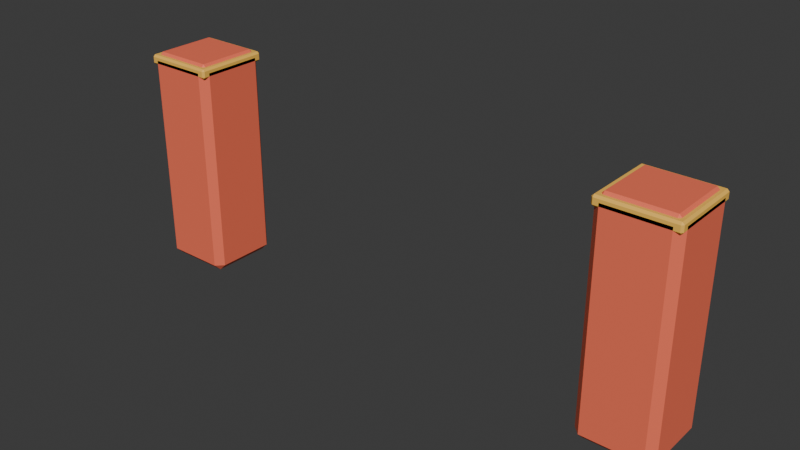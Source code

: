 # Source: runway-jurere-provisional.blend  (saved by Blender 5.0.119; exported with 4.5.12 LTS)
import bpy
from mathutils import Matrix  # noqa: F401  (used for matrix-valued properties, if any)

bpy.ops.wm.read_factory_settings(use_empty=True)
scene = bpy.context.scene
scene.name = 'Scene'

# ---- collections
col_collection = bpy.data.collections.new('Collection'); scene.collection.children.link(col_collection)

# ---- materials (node trees are filled in below, after node groups)
mat_runway_jurere_provisional_paint = bpy.data.materials.new('runway-jurere-provisional paint')

# ---- material node trees
mat_runway_jurere_provisional_paint.use_nodes = True; mat_runway_jurere_provisional_paint.node_tree.nodes.clear()
_N = mat_runway_jurere_provisional_paint.node_tree.nodes; _L = mat_runway_jurere_provisional_paint.node_tree.links
n0 = _N.new('ShaderNodeBsdfPrincipled'); n0.name = 'Principled BSDF'; n0.location = (-200, 100)
n0.inputs[2].default_value = 0.65
n1 = _N.new('ShaderNodeOutputMaterial'); n1.name = 'Material Output'; n1.location = (200, 100)
n2 = _N.new('ShaderNodeVertexColor'); n2.name = 'Color Attribute'; n2.location = (0, 0)
n2.layer_name = 'Color'
_L.new(n0.outputs[0], n1.inputs[0])
_L.new(n2.outputs[0], n0.inputs[0])
n1.is_active_output = True

# ---- world
world_world = bpy.data.worlds.new('World'); scene.world = world_world
world_world.use_nodes = True; world_world.node_tree.nodes.clear()
_N = world_world.node_tree.nodes; _L = world_world.node_tree.links
n0 = _N.new('ShaderNodeOutputWorld'); n0.name = 'World Output'; n0.location = (200, 100)
n1 = _N.new('ShaderNodeBackground'); n1.name = 'Background'; n1.location = (-200, 100)
n1.inputs[0].default_value = (0.05088, 0.05088, 0.05088, 1.0)
_L.new(n1.outputs[0], n0.inputs[0])
n0.is_active_output = True
world_world.color = (0.05088, 0.05088, 0.05088)
world_world.sun_shadow_jitter_overblur = 0.0

# ---- meshes
me_cube_188 = bpy.data.meshes.new('Cube.188')
me_cube_188.from_pydata([(-1.2, -1.2, -4.5), (-1.2, -1.5, -4.2), (-1.5, -1.2, -4.2), (-1.2, -1.5, 4.2), (-1.2, -1.2, 4.5), (-1.5, -1.2, 4.2), (-1.2, 1.2, -4.5), (-1.5, 1.2, -4.2), (-1.2, 1.5, -4.2), (-1.2, 1.2, 4.5), (-1.2, 1.5, 4.2), (-1.5, 1.2, 4.2), (1.2, -1.2, -4.5), (1.5, -1.2, -4.2), (1.2, -1.5, -4.2), (1.2, -1.2, 4.5), (1.2, -1.5, 4.2), (1.5, -1.2, 4.2), (1.2, 1.2, -4.5), (1.2, 1.5, -4.2), (1.5, 1.2, -4.2), (1.2, 1.2, 4.5), (1.5, 1.2, 4.2), (1.2, 1.5, 4.2), (-1.42, -1.42, 4.0), (-1.42, -1.5, 4.08), (-1.5, -1.42, 4.08), (-1.42, -1.5, 4.32), (-1.42, -1.42, 4.4), (-1.5, -1.42, 4.32), (-1.42, 1.42, 4.0), (-1.5, 1.42, 4.08), (-1.42, 1.5, 4.08), (-1.42, 1.42, 4.4), (-1.42, 1.5, 4.32), (-1.5, 1.42, 4.32), (1.42, -1.42, 4.0), (1.5, -1.42, 4.08), (1.42, -1.5, 4.08), (1.42, -1.42, 4.4), (1.42, -1.5, 4.32), (1.5, -1.42, 4.32), (1.42, 1.42, 4.0), (1.42, 1.5, 4.08), (1.5, 1.42, 4.08), (1.42, 1.42, 4.4), (1.5, 1.42, 4.32), (1.42, 1.5, 4.32), (18.8, -1.2, -4.5), (18.8, -1.5, -4.2), (18.5, -1.2, -4.2), (18.8, -1.5, 4.2), (18.8, -1.2, 4.5), (18.5, -1.2, 4.2), (18.8, 1.2, -4.5), (18.5, 1.2, -4.2), (18.8, 1.5, -4.2), (18.8, 1.2, 4.5), (18.8, 1.5, 4.2), (18.5, 1.2, 4.2), (21.2, -1.2, -4.5), (21.5, -1.2, -4.2), (21.2, -1.5, -4.2), (21.2, -1.2, 4.5), (21.2, -1.5, 4.2), (21.5, -1.2, 4.2), (21.2, 1.2, -4.5), (21.2, 1.5, -4.2), (21.5, 1.2, -4.2), (21.2, 1.2, 4.5), (21.5, 1.2, 4.2), (21.2, 1.5, 4.2), (18.58, -1.42, 4.0), (18.58, -1.5, 4.08), (18.5, -1.42, 4.08), (18.58, -1.5, 4.32), (18.58, -1.42, 4.4), (18.5, -1.42, 4.32), (18.58, 1.42, 4.0), (18.5, 1.42, 4.08), (18.58, 1.5, 4.08), (18.58, 1.42, 4.4), (18.58, 1.5, 4.32), (18.5, 1.42, 4.32), (21.42, -1.42, 4.0), (21.5, -1.42, 4.08), (21.42, -1.5, 4.08), (21.42, -1.42, 4.4), (21.42, -1.5, 4.32), (21.5, -1.42, 4.32), (21.42, 1.42, 4.0), (21.42, 1.5, 4.08), (21.5, 1.42, 4.08), (21.42, 1.42, 4.4), (21.5, 1.42, 4.32), (21.42, 1.5, 4.32)], [], [(0, 1, 2), (3, 4, 5), (6, 7, 8), (9, 10, 11), (12, 13, 14), (15, 16, 17), (18, 19, 20), (21, 22, 23), (6, 0, 2, 7), (1, 3, 5, 2), (4, 9, 11, 5), (10, 8, 7, 11), (18, 6, 8, 19), (9, 21, 23, 10), (22, 20, 19, 23), (12, 18, 20, 13), (21, 15, 17, 22), (16, 14, 13, 17), (0, 12, 14, 1), (15, 4, 3, 16), (6, 18, 12, 0), (2, 5, 11, 7), (14, 16, 3, 1), (21, 9, 4, 15), (8, 10, 23, 19), (20, 22, 17, 13), (24, 25, 26), (27, 28, 29), (30, 31, 32), (33, 34, 35), (36, 37, 38), (39, 40, 41), (42, 43, 44), (45, 46, 47), (30, 24, 26, 31), (25, 27, 29, 26), (28, 33, 35, 29), (34, 32, 31, 35), (42, 30, 32, 43), (33, 45, 47, 34), (46, 44, 43, 47), (36, 42, 44, 37), (45, 39, 41, 46), (40, 38, 37, 41), (24, 36, 38, 25), (39, 28, 27, 40), (30, 42, 36, 24), (26, 29, 35, 31), (38, 40, 27, 25), (45, 33, 28, 39), (32, 34, 47, 43), (44, 46, 41, 37), (48, 49, 50), (51, 52, 53), (54, 55, 56), (57, 58, 59), (60, 61, 62), (63, 64, 65), (66, 67, 68), (69, 70, 71), (54, 48, 50, 55), (49, 51, 53, 50), (52, 57, 59, 53), (58, 56, 55, 59), (66, 54, 56, 67), (57, 69, 71, 58), (70, 68, 67, 71), (60, 66, 68, 61), (69, 63, 65, 70), (64, 62, 61, 65), (48, 60, 62, 49), (63, 52, 51, 64), (54, 66, 60, 48), (50, 53, 59, 55), (62, 64, 51, 49), (69, 57, 52, 63), (56, 58, 71, 67), (68, 70, 65, 61), (72, 73, 74), (75, 76, 77), (78, 79, 80), (81, 82, 83), (84, 85, 86), (87, 88, 89), (90, 91, 92), (93, 94, 95), (78, 72, 74, 79), (73, 75, 77, 74), (76, 81, 83, 77), (82, 80, 79, 83), (90, 78, 80, 91), (81, 93, 95, 82), (94, 92, 91, 95), (84, 90, 92, 85), (93, 87, 89, 94), (88, 86, 85, 89), (72, 84, 86, 73), (87, 76, 75, 88), (78, 90, 84, 72), (74, 77, 83, 79), (86, 88, 75, 73), (93, 81, 76, 87), (80, 82, 95, 91), (92, 94, 89, 85)])
_uv = me_cube_188.uv_layers.new(name='UVMap')
_uv.uv.foreach_set('vector', [0.15, 0.725, 0.15, 0.75, 0.125, 0.725, 0.6167, 0.0, 0.625, 0.025, 0.6167, 0.025, 0.15, 0.525, 0.125, 0.525, 0.15, 0.5, 0.625, 0.2417, 0.6167, 0.2687, 0.6167, 0.225, 0.35, 0.725, 0.3813, 0.725, 0.3667, 0.7625, 0.6375, 0.75, 0.6167, 0.775, 0.6167, 0.7313, 0.35, 0.525, 0.3667, 0.4875, 0.3813, 0.525, 0.6375, 0.5, 0.6167, 0.5188, 0.6167, 0.475, 0.15, 0.525, 0.15, 0.725, 0.125, 0.725, 0.125, 0.525, 0.3833, 0.0, 0.6167, 0.0, 0.6167, 0.025, 0.3833, 0.025, 0.625, 0.025, 0.625, 0.2417, 0.6167, 0.225, 0.6167, 0.025, 0.6167, 0.2687, 0.3833, 0.275, 0.3833, 0.225, 0.6167, 0.225, 0.35, 0.525, 0.15, 0.525, 0.15, 0.5, 0.3667, 0.4875, 0.625, 0.2417, 0.6375, 0.5, 0.6167, 0.475, 0.6167, 0.2687, 0.6167, 0.5188, 0.3813, 0.525, 0.3667, 0.4875, 0.6167, 0.475, 0.35, 0.725, 0.35, 0.525, 0.3813, 0.525, 0.3813, 0.725, 0.6375, 0.5, 0.6375, 0.75, 0.6167, 0.7313, 0.6167, 0.5188, 0.6167, 0.775, 0.3667, 0.7625, 0.3813, 0.725, 0.6167, 0.7313, 0.15, 0.725, 0.35, 0.725, 0.3667, 0.7625, 0.15, 0.75, 0.6375, 0.75, 0.625, 0.975, 0.6167, 0.975, 0.6167, 0.775, 0.15, 0.525, 0.35, 0.525, 0.35, 0.725, 0.15, 0.725, 0.3833, 0.025, 0.6167, 0.025, 0.6167, 0.225, 0.3833, 0.225, 0.3667, 0.7625, 0.6167, 0.775, 0.6167, 0.975, 0.3833, 0.975, 0.6375, 0.5, 0.85, 0.525, 0.85, 0.725, 0.6375, 0.75, 0.3833, 0.275, 0.6167, 0.2687, 0.6167, 0.475, 0.3667, 0.4875, 0.3813, 0.525, 0.6167, 0.5188, 0.6167, 0.7313, 0.3813, 0.725, 0.1317, 0.7433, 0.1317, 0.75, 0.125, 0.7433, 0.575, 0.0, 0.625, 0.006667, 0.575, 0.006667, 0.1317, 0.5067, 0.125, 0.5067, 0.1317, 0.5, 0.625, 0.2478, 0.575, 0.255, 0.575, 0.2433, 0.3683, 0.7433, 0.4125, 0.7433, 0.3967, 0.7533, 0.6283, 0.75, 0.575, 0.7567, 0.575, 0.745, 0.3683, 0.5067, 0.3967, 0.4967, 0.4125, 0.5067, 0.6283, 0.5, 0.575, 0.505, 0.575, 0.4933, 0.1317, 0.5067, 0.1317, 0.7433, 0.125, 0.7433, 0.125, 0.5067, 0.425, 0.0, 0.575, 0.0, 0.575, 0.006667, 0.425, 0.006667, 0.625, 0.006667, 0.625, 0.2478, 0.575, 0.2433, 0.575, 0.006667, 0.575, 0.255, 0.425, 0.2567, 0.425, 0.2433, 0.575, 0.2433, 0.3683, 0.5067, 0.1317, 0.5067, 0.1317, 0.5, 0.3967, 0.4967, 0.625, 0.2478, 0.6283, 0.5, 0.575, 0.4933, 0.575, 0.255, 0.575, 0.505, 0.4125, 0.5067, 0.3967, 0.4967, 0.575, 0.4933, 0.3683, 0.7433, 0.3683, 0.5067, 0.4125, 0.5067, 0.4125, 0.7433, 0.6283, 0.5, 0.6283, 0.75, 0.575, 0.745, 0.575, 0.505, 0.575, 0.7567, 0.3967, 0.7533, 0.4125, 0.7433, 0.575, 0.745, 0.1317, 0.7433, 0.3683, 0.7433, 0.3967, 0.7533, 0.1317, 0.75, 0.6283, 0.75, 0.625, 0.9933, 0.575, 0.9933, 0.575, 0.7567, 0.1317, 0.5067, 0.3683, 0.5067, 0.3683, 0.7433, 0.1317, 0.7433, 0.425, 0.006667, 0.575, 0.006667, 0.575, 0.2433, 0.425, 0.2433, 0.3967, 0.7533, 0.575, 0.7567, 0.575, 0.9933, 0.425, 0.9933, 0.6283, 0.5, 0.8683, 0.5067, 0.8683, 0.7433, 0.6283, 0.75, 0.425, 0.2567, 0.575, 0.255, 0.575, 0.4933, 0.3967, 0.4967, 0.4125, 0.5067, 0.575, 0.505, 0.575, 0.745, 0.4125, 0.7433, 0.15, 0.725, 0.15, 0.75, 0.125, 0.725, 0.6167, 0.0, 0.625, 0.025, 0.6167, 0.025, 0.15, 0.525, 0.125, 0.525, 0.15, 0.5, 0.625, 0.2417, 0.6167, 0.2687, 0.6167, 0.225, 0.35, 0.725, 0.3813, 0.725, 0.3667, 0.7625, 0.6375, 0.75, 0.6167, 0.775, 0.6167, 0.7313, 0.35, 0.525, 0.3667, 0.4875, 0.3813, 0.525, 0.6375, 0.5, 0.6167, 0.5188, 0.6167, 0.475, 0.15, 0.525, 0.15, 0.725, 0.125, 0.725, 0.125, 0.525, 0.3833, 0.0, 0.6167, 0.0, 0.6167, 0.025, 0.3833, 0.025, 0.625, 0.025, 0.625, 0.2417, 0.6167, 0.225, 0.6167, 0.025, 0.6167, 0.2687, 0.3833, 0.275, 0.3833, 0.225, 0.6167, 0.225, 0.35, 0.525, 0.15, 0.525, 0.15, 0.5, 0.3667, 0.4875, 0.625, 0.2417, 0.6375, 0.5, 0.6167, 0.475, 0.6167, 0.2687, 0.6167, 0.5188, 0.3813, 0.525, 0.3667, 0.4875, 0.6167, 0.475, 0.35, 0.725, 0.35, 0.525, 0.3813, 0.525, 0.3813, 0.725, 0.6375, 0.5, 0.6375, 0.75, 0.6167, 0.7313, 0.6167, 0.5188, 0.6167, 0.775, 0.3667, 0.7625, 0.3813, 0.725, 0.6167, 0.7313, 0.15, 0.725, 0.35, 0.725, 0.3667, 0.7625, 0.15, 0.75, 0.6375, 0.75, 0.625, 0.975, 0.6167, 0.975, 0.6167, 0.775, 0.15, 0.525, 0.35, 0.525, 0.35, 0.725, 0.15, 0.725, 0.3833, 0.025, 0.6167, 0.025, 0.6167, 0.225, 0.3833, 0.225, 0.3667, 0.7625, 0.6167, 0.775, 0.6167, 0.975, 0.3833, 0.975, 0.6375, 0.5, 0.85, 0.525, 0.85, 0.725, 0.6375, 0.75, 0.3833, 0.275, 0.6167, 0.2687, 0.6167, 0.475, 0.3667, 0.4875, 0.3813, 0.525, 0.6167, 0.5188, 0.6167, 0.7313, 0.3813, 0.725, 0.1317, 0.7433, 0.1317, 0.75, 0.125, 0.7433, 0.575, 0.0, 0.625, 0.006667, 0.575, 0.006667, 0.1317, 0.5067, 0.125, 0.5067, 0.1317, 0.5, 0.625, 0.2478, 0.575, 0.255, 0.575, 0.2433, 0.3683, 0.7433, 0.4125, 0.7433, 0.3967, 0.7533, 0.6283, 0.75, 0.575, 0.7567, 0.575, 0.745, 0.3683, 0.5067, 0.3967, 0.4967, 0.4125, 0.5067, 0.6283, 0.5, 0.575, 0.505, 0.575, 0.4933, 0.1317, 0.5067, 0.1317, 0.7433, 0.125, 0.7433, 0.125, 0.5067, 0.425, 0.0, 0.575, 0.0, 0.575, 0.006667, 0.425, 0.006667, 0.625, 0.006667, 0.625, 0.2478, 0.575, 0.2433, 0.575, 0.006667, 0.575, 0.255, 0.425, 0.2567, 0.425, 0.2433, 0.575, 0.2433, 0.3683, 0.5067, 0.1317, 0.5067, 0.1317, 0.5, 0.3967, 0.4967, 0.625, 0.2478, 0.6283, 0.5, 0.575, 0.4933, 0.575, 0.255, 0.575, 0.505, 0.4125, 0.5067, 0.3967, 0.4967, 0.575, 0.4933, 0.3683, 0.7433, 0.3683, 0.5067, 0.4125, 0.5067, 0.4125, 0.7433, 0.6283, 0.5, 0.6283, 0.75, 0.575, 0.745, 0.575, 0.505, 0.575, 0.7567, 0.3967, 0.7533, 0.4125, 0.7433, 0.575, 0.745, 0.1317, 0.7433, 0.3683, 0.7433, 0.3967, 0.7533, 0.1317, 0.75, 0.6283, 0.75, 0.625, 0.9933, 0.575, 0.9933, 0.575, 0.7567, 0.1317, 0.5067, 0.3683, 0.5067, 0.3683, 0.7433, 0.1317, 0.7433, 0.425, 0.006667, 0.575, 0.006667, 0.575, 0.2433, 0.425, 0.2433, 0.3967, 0.7533, 0.575, 0.7567, 0.575, 0.9933, 0.425, 0.9933, 0.6283, 0.5, 0.8683, 0.5067, 0.8683, 0.7433, 0.6283, 0.75, 0.425, 0.2567, 0.575, 0.255, 0.575, 0.4933, 0.3967, 0.4967, 0.4125, 0.5067, 0.575, 0.505, 0.575, 0.745, 0.4125, 0.7433])
_ca = me_cube_188.color_attributes.new('Color', 'FLOAT_COLOR', 'CORNER')
_ca.data.foreach_set('color', [0.9647, 0.1746, 0.09306, 1.0, 0.9647, 0.1746, 0.09306, 1.0, 0.9647, 0.1746, 0.09306, 1.0, 0.9647, 0.1746, 0.09306, 1.0, 0.9647, 0.1746, 0.09306, 1.0, 0.9647, 0.1746, 0.09306, 1.0, 0.9647, 0.1746, 0.09306, 1.0, 0.9647, 0.1746, 0.09306, 1.0, 0.9647, 0.1746, 0.09306, 1.0, 0.9647, 0.1746, 0.09306, 1.0, 0.9647, 0.1746, 0.09306, 1.0, 0.9647, 0.1746, 0.09306, 1.0, 0.9647, 0.1746, 0.09306, 1.0, 0.9647, 0.1746, 0.09306, 1.0, 0.9647, 0.1746, 0.09306, 1.0, 0.9647, 0.1746, 0.09306, 1.0, 0.9647, 0.1746, 0.09306, 1.0, 0.9647, 0.1746, 0.09306, 1.0, 0.9647, 0.1746, 0.09306, 1.0, 0.9647, 0.1746, 0.09306, 1.0, 0.9647, 0.1746, 0.09306, 1.0, 0.9647, 0.1746, 0.09306, 1.0, 0.9647, 0.1746, 0.09306, 1.0, 0.9647, 0.1746, 0.09306, 1.0, 0.9647, 0.1746, 0.09306, 1.0, 0.9647, 0.1746, 0.09306, 1.0, 0.9647, 0.1746, 0.09306, 1.0, 0.9647, 0.1746, 0.09306, 1.0, 0.9647, 0.1746, 0.09306, 1.0, 0.9647, 0.1746, 0.09306, 1.0, 0.9647, 0.1746, 0.09306, 1.0, 0.9647, 0.1746, 0.09306, 1.0, 0.9647, 0.1746, 0.09306, 1.0, 0.9647, 0.1746, 0.09306, 1.0, 0.9647, 0.1746, 0.09306, 1.0, 0.9647, 0.1746, 0.09306, 1.0, 0.9647, 0.1746, 0.09306, 1.0, 0.9647, 0.1746, 0.09306, 1.0, 0.9647, 0.1746, 0.09306, 1.0, 0.9647, 0.1746, 0.09306, 1.0, 0.9647, 0.1746, 0.09306, 1.0, 0.9647, 0.1746, 0.09306, 1.0, 0.9647, 0.1746, 0.09306, 1.0, 0.9647, 0.1746, 0.09306, 1.0, 0.9647, 0.1746, 0.09306, 1.0, 0.9647, 0.1746, 0.09306, 1.0, 0.9647, 0.1746, 0.09306, 1.0, 0.9647, 0.1746, 0.09306, 1.0, 0.9647, 0.1746, 0.09306, 1.0, 0.9647, 0.1746, 0.09306, 1.0, 0.9647, 0.1746, 0.09306, 1.0, 0.9647, 0.1746, 0.09306, 1.0, 0.9647, 0.1746, 0.09306, 1.0, 0.9647, 0.1746, 0.09306, 1.0, 0.9647, 0.1746, 0.09306, 1.0, 0.9647, 0.1746, 0.09306, 1.0, 0.9647, 0.1746, 0.09306, 1.0, 0.9647, 0.1746, 0.09306, 1.0, 0.9647, 0.1746, 0.09306, 1.0, 0.9647, 0.1746, 0.09306, 1.0, 0.9647, 0.1746, 0.09306, 1.0, 0.9647, 0.1746, 0.09306, 1.0, 0.9647, 0.1746, 0.09306, 1.0, 0.9647, 0.1746, 0.09306, 1.0, 0.9647, 0.1746, 0.09306, 1.0, 0.9647, 0.1746, 0.09306, 1.0, 0.9647, 0.1746, 0.09306, 1.0, 0.9647, 0.1746, 0.09306, 1.0, 0.9647, 0.1746, 0.09306, 1.0, 0.9647, 0.1746, 0.09306, 1.0, 0.9647, 0.1746, 0.09306, 1.0, 0.9647, 0.1746, 0.09306, 1.0, 0.9647, 0.1746, 0.09306, 1.0, 0.9647, 0.1746, 0.09306, 1.0, 0.9647, 0.1746, 0.09306, 1.0, 0.9647, 0.1746, 0.09306, 1.0, 0.9647, 0.1746, 0.09306, 1.0, 0.9647, 0.1746, 0.09306, 1.0, 0.9647, 0.1746, 0.09306, 1.0, 0.9647, 0.1746, 0.09306, 1.0, 0.9647, 0.1746, 0.09306, 1.0, 0.9647, 0.1746, 0.09306, 1.0, 0.9647, 0.1746, 0.09306, 1.0, 0.9647, 0.1746, 0.09306, 1.0, 0.9647, 0.1746, 0.09306, 1.0, 0.9647, 0.1746, 0.09306, 1.0, 0.9647, 0.1746, 0.09306, 1.0, 0.9647, 0.1746, 0.09306, 1.0, 0.9647, 0.1746, 0.09306, 1.0, 0.9647, 0.1746, 0.09306, 1.0, 0.9647, 0.1746, 0.09306, 1.0, 0.9647, 0.1746, 0.09306, 1.0, 0.9647, 0.1746, 0.09306, 1.0, 0.9647, 0.1746, 0.09306, 1.0, 0.9647, 0.1746, 0.09306, 1.0, 0.9647, 0.1746, 0.09306, 1.0, 1.0, 0.5647, 0.08866, 1.0, 1.0, 0.5647, 0.08866, 1.0, 1.0, 0.5647, 0.08866, 1.0, 1.0, 0.5647, 0.08866, 1.0, 1.0, 0.5647, 0.08866, 1.0, 1.0, 0.5647, 0.08866, 1.0, 1.0, 0.5647, 0.08866, 1.0, 1.0, 0.5647, 0.08866, 1.0, 1.0, 0.5647, 0.08866, 1.0, 1.0, 0.5647, 0.08866, 1.0, 1.0, 0.5647, 0.08866, 1.0, 1.0, 0.5647, 0.08866, 1.0, 1.0, 0.5647, 0.08866, 1.0, 1.0, 0.5647, 0.08866, 1.0, 1.0, 0.5647, 0.08866, 1.0, 1.0, 0.5647, 0.08866, 1.0, 1.0, 0.5647, 0.08866, 1.0, 1.0, 0.5647, 0.08866, 1.0, 1.0, 0.5647, 0.08866, 1.0, 1.0, 0.5647, 0.08866, 1.0, 1.0, 0.5647, 0.08866, 1.0, 1.0, 0.5647, 0.08866, 1.0, 1.0, 0.5647, 0.08866, 1.0, 1.0, 0.5647, 0.08866, 1.0, 1.0, 0.5647, 0.08866, 1.0, 1.0, 0.5647, 0.08866, 1.0, 1.0, 0.5647, 0.08866, 1.0, 1.0, 0.5647, 0.08866, 1.0, 1.0, 0.5647, 0.08866, 1.0, 1.0, 0.5647, 0.08866, 1.0, 1.0, 0.5647, 0.08866, 1.0, 1.0, 0.5647, 0.08866, 1.0, 1.0, 0.5647, 0.08866, 1.0, 1.0, 0.5647, 0.08866, 1.0, 1.0, 0.5647, 0.08866, 1.0, 1.0, 0.5647, 0.08866, 1.0, 1.0, 0.5647, 0.08866, 1.0, 1.0, 0.5647, 0.08866, 1.0, 1.0, 0.5647, 0.08866, 1.0, 1.0, 0.5647, 0.08866, 1.0, 1.0, 0.5647, 0.08866, 1.0, 1.0, 0.5647, 0.08866, 1.0, 1.0, 0.5647, 0.08866, 1.0, 1.0, 0.5647, 0.08866, 1.0, 1.0, 0.5647, 0.08866, 1.0, 1.0, 0.5647, 0.08866, 1.0, 1.0, 0.5647, 0.08866, 1.0, 1.0, 0.5647, 0.08866, 1.0, 1.0, 0.5647, 0.08866, 1.0, 1.0, 0.5647, 0.08866, 1.0, 1.0, 0.5647, 0.08866, 1.0, 1.0, 0.5647, 0.08866, 1.0, 1.0, 0.5647, 0.08866, 1.0, 1.0, 0.5647, 0.08866, 1.0, 1.0, 0.5647, 0.08866, 1.0, 1.0, 0.5647, 0.08866, 1.0, 1.0, 0.5647, 0.08866, 1.0, 1.0, 0.5647, 0.08866, 1.0, 1.0, 0.5647, 0.08866, 1.0, 1.0, 0.5647, 0.08866, 1.0, 1.0, 0.5647, 0.08866, 1.0, 1.0, 0.5647, 0.08866, 1.0, 1.0, 0.5647, 0.08866, 1.0, 1.0, 0.5647, 0.08866, 1.0, 1.0, 0.5647, 0.08866, 1.0, 1.0, 0.5647, 0.08866, 1.0, 1.0, 0.5647, 0.08866, 1.0, 1.0, 0.5647, 0.08866, 1.0, 1.0, 0.5647, 0.08866, 1.0, 1.0, 0.5647, 0.08866, 1.0, 1.0, 0.5647, 0.08866, 1.0, 1.0, 0.5647, 0.08866, 1.0, 1.0, 0.5647, 0.08866, 1.0, 1.0, 0.5647, 0.08866, 1.0, 1.0, 0.5647, 0.08866, 1.0, 1.0, 0.5647, 0.08866, 1.0, 1.0, 0.5647, 0.08866, 1.0, 1.0, 0.5647, 0.08866, 1.0, 1.0, 0.5647, 0.08866, 1.0, 1.0, 0.5647, 0.08866, 1.0, 1.0, 0.5647, 0.08866, 1.0, 1.0, 0.5647, 0.08866, 1.0, 1.0, 0.5647, 0.08866, 1.0, 1.0, 0.5647, 0.08866, 1.0, 1.0, 0.5647, 0.08866, 1.0, 1.0, 0.5647, 0.08866, 1.0, 1.0, 0.5647, 0.08866, 1.0, 1.0, 0.5647, 0.08866, 1.0, 1.0, 0.5647, 0.08866, 1.0, 1.0, 0.5647, 0.08866, 1.0, 1.0, 0.5647, 0.08866, 1.0, 1.0, 0.5647, 0.08866, 1.0, 1.0, 0.5647, 0.08866, 1.0, 1.0, 0.5647, 0.08866, 1.0, 1.0, 0.5647, 0.08866, 1.0, 1.0, 0.5647, 0.08866, 1.0, 0.9647, 0.1746, 0.09306, 1.0, 0.9647, 0.1746, 0.09306, 1.0, 0.9647, 0.1746, 0.09306, 1.0, 0.9647, 0.1746, 0.09306, 1.0, 0.9647, 0.1746, 0.09306, 1.0, 0.9647, 0.1746, 0.09306, 1.0, 0.9647, 0.1746, 0.09306, 1.0, 0.9647, 0.1746, 0.09306, 1.0, 0.9647, 0.1746, 0.09306, 1.0, 0.9647, 0.1746, 0.09306, 1.0, 0.9647, 0.1746, 0.09306, 1.0, 0.9647, 0.1746, 0.09306, 1.0, 0.9647, 0.1746, 0.09306, 1.0, 0.9647, 0.1746, 0.09306, 1.0, 0.9647, 0.1746, 0.09306, 1.0, 0.9647, 0.1746, 0.09306, 1.0, 0.9647, 0.1746, 0.09306, 1.0, 0.9647, 0.1746, 0.09306, 1.0, 0.9647, 0.1746, 0.09306, 1.0, 0.9647, 0.1746, 0.09306, 1.0, 0.9647, 0.1746, 0.09306, 1.0, 0.9647, 0.1746, 0.09306, 1.0, 0.9647, 0.1746, 0.09306, 1.0, 0.9647, 0.1746, 0.09306, 1.0, 0.9647, 0.1746, 0.09306, 1.0, 0.9647, 0.1746, 0.09306, 1.0, 0.9647, 0.1746, 0.09306, 1.0, 0.9647, 0.1746, 0.09306, 1.0, 0.9647, 0.1746, 0.09306, 1.0, 0.9647, 0.1746, 0.09306, 1.0, 0.9647, 0.1746, 0.09306, 1.0, 0.9647, 0.1746, 0.09306, 1.0, 0.9647, 0.1746, 0.09306, 1.0, 0.9647, 0.1746, 0.09306, 1.0, 0.9647, 0.1746, 0.09306, 1.0, 0.9647, 0.1746, 0.09306, 1.0, 0.9647, 0.1746, 0.09306, 1.0, 0.9647, 0.1746, 0.09306, 1.0, 0.9647, 0.1746, 0.09306, 1.0, 0.9647, 0.1746, 0.09306, 1.0, 0.9647, 0.1746, 0.09306, 1.0, 0.9647, 0.1746, 0.09306, 1.0, 0.9647, 0.1746, 0.09306, 1.0, 0.9647, 0.1746, 0.09306, 1.0, 0.9647, 0.1746, 0.09306, 1.0, 0.9647, 0.1746, 0.09306, 1.0, 0.9647, 0.1746, 0.09306, 1.0, 0.9647, 0.1746, 0.09306, 1.0, 0.9647, 0.1746, 0.09306, 1.0, 0.9647, 0.1746, 0.09306, 1.0, 0.9647, 0.1746, 0.09306, 1.0, 0.9647, 0.1746, 0.09306, 1.0, 0.9647, 0.1746, 0.09306, 1.0, 0.9647, 0.1746, 0.09306, 1.0, 0.9647, 0.1746, 0.09306, 1.0, 0.9647, 0.1746, 0.09306, 1.0, 0.9647, 0.1746, 0.09306, 1.0, 0.9647, 0.1746, 0.09306, 1.0, 0.9647, 0.1746, 0.09306, 1.0, 0.9647, 0.1746, 0.09306, 1.0, 0.9647, 0.1746, 0.09306, 1.0, 0.9647, 0.1746, 0.09306, 1.0, 0.9647, 0.1746, 0.09306, 1.0, 0.9647, 0.1746, 0.09306, 1.0, 0.9647, 0.1746, 0.09306, 1.0, 0.9647, 0.1746, 0.09306, 1.0, 0.9647, 0.1746, 0.09306, 1.0, 0.9647, 0.1746, 0.09306, 1.0, 0.9647, 0.1746, 0.09306, 1.0, 0.9647, 0.1746, 0.09306, 1.0, 0.9647, 0.1746, 0.09306, 1.0, 0.9647, 0.1746, 0.09306, 1.0, 0.9647, 0.1746, 0.09306, 1.0, 0.9647, 0.1746, 0.09306, 1.0, 0.9647, 0.1746, 0.09306, 1.0, 0.9647, 0.1746, 0.09306, 1.0, 0.9647, 0.1746, 0.09306, 1.0, 0.9647, 0.1746, 0.09306, 1.0, 0.9647, 0.1746, 0.09306, 1.0, 0.9647, 0.1746, 0.09306, 1.0, 0.9647, 0.1746, 0.09306, 1.0, 0.9647, 0.1746, 0.09306, 1.0, 0.9647, 0.1746, 0.09306, 1.0, 0.9647, 0.1746, 0.09306, 1.0, 0.9647, 0.1746, 0.09306, 1.0, 0.9647, 0.1746, 0.09306, 1.0, 0.9647, 0.1746, 0.09306, 1.0, 0.9647, 0.1746, 0.09306, 1.0, 0.9647, 0.1746, 0.09306, 1.0, 0.9647, 0.1746, 0.09306, 1.0, 0.9647, 0.1746, 0.09306, 1.0, 0.9647, 0.1746, 0.09306, 1.0, 0.9647, 0.1746, 0.09306, 1.0, 0.9647, 0.1746, 0.09306, 1.0, 0.9647, 0.1746, 0.09306, 1.0, 0.9647, 0.1746, 0.09306, 1.0, 1.0, 0.5647, 0.08866, 1.0, 1.0, 0.5647, 0.08866, 1.0, 1.0, 0.5647, 0.08866, 1.0, 1.0, 0.5647, 0.08866, 1.0, 1.0, 0.5647, 0.08866, 1.0, 1.0, 0.5647, 0.08866, 1.0, 1.0, 0.5647, 0.08866, 1.0, 1.0, 0.5647, 0.08866, 1.0, 1.0, 0.5647, 0.08866, 1.0, 1.0, 0.5647, 0.08866, 1.0, 1.0, 0.5647, 0.08866, 1.0, 1.0, 0.5647, 0.08866, 1.0, 1.0, 0.5647, 0.08866, 1.0, 1.0, 0.5647, 0.08866, 1.0, 1.0, 0.5647, 0.08866, 1.0, 1.0, 0.5647, 0.08866, 1.0, 1.0, 0.5647, 0.08866, 1.0, 1.0, 0.5647, 0.08866, 1.0, 1.0, 0.5647, 0.08866, 1.0, 1.0, 0.5647, 0.08866, 1.0, 1.0, 0.5647, 0.08866, 1.0, 1.0, 0.5647, 0.08866, 1.0, 1.0, 0.5647, 0.08866, 1.0, 1.0, 0.5647, 0.08866, 1.0, 1.0, 0.5647, 0.08866, 1.0, 1.0, 0.5647, 0.08866, 1.0, 1.0, 0.5647, 0.08866, 1.0, 1.0, 0.5647, 0.08866, 1.0, 1.0, 0.5647, 0.08866, 1.0, 1.0, 0.5647, 0.08866, 1.0, 1.0, 0.5647, 0.08866, 1.0, 1.0, 0.5647, 0.08866, 1.0, 1.0, 0.5647, 0.08866, 1.0, 1.0, 0.5647, 0.08866, 1.0, 1.0, 0.5647, 0.08866, 1.0, 1.0, 0.5647, 0.08866, 1.0, 1.0, 0.5647, 0.08866, 1.0, 1.0, 0.5647, 0.08866, 1.0, 1.0, 0.5647, 0.08866, 1.0, 1.0, 0.5647, 0.08866, 1.0, 1.0, 0.5647, 0.08866, 1.0, 1.0, 0.5647, 0.08866, 1.0, 1.0, 0.5647, 0.08866, 1.0, 1.0, 0.5647, 0.08866, 1.0, 1.0, 0.5647, 0.08866, 1.0, 1.0, 0.5647, 0.08866, 1.0, 1.0, 0.5647, 0.08866, 1.0, 1.0, 0.5647, 0.08866, 1.0, 1.0, 0.5647, 0.08866, 1.0, 1.0, 0.5647, 0.08866, 1.0, 1.0, 0.5647, 0.08866, 1.0, 1.0, 0.5647, 0.08866, 1.0, 1.0, 0.5647, 0.08866, 1.0, 1.0, 0.5647, 0.08866, 1.0, 1.0, 0.5647, 0.08866, 1.0, 1.0, 0.5647, 0.08866, 1.0, 1.0, 0.5647, 0.08866, 1.0, 1.0, 0.5647, 0.08866, 1.0, 1.0, 0.5647, 0.08866, 1.0, 1.0, 0.5647, 0.08866, 1.0, 1.0, 0.5647, 0.08866, 1.0, 1.0, 0.5647, 0.08866, 1.0, 1.0, 0.5647, 0.08866, 1.0, 1.0, 0.5647, 0.08866, 1.0, 1.0, 0.5647, 0.08866, 1.0, 1.0, 0.5647, 0.08866, 1.0, 1.0, 0.5647, 0.08866, 1.0, 1.0, 0.5647, 0.08866, 1.0, 1.0, 0.5647, 0.08866, 1.0, 1.0, 0.5647, 0.08866, 1.0, 1.0, 0.5647, 0.08866, 1.0, 1.0, 0.5647, 0.08866, 1.0, 1.0, 0.5647, 0.08866, 1.0, 1.0, 0.5647, 0.08866, 1.0, 1.0, 0.5647, 0.08866, 1.0, 1.0, 0.5647, 0.08866, 1.0, 1.0, 0.5647, 0.08866, 1.0, 1.0, 0.5647, 0.08866, 1.0, 1.0, 0.5647, 0.08866, 1.0, 1.0, 0.5647, 0.08866, 1.0, 1.0, 0.5647, 0.08866, 1.0, 1.0, 0.5647, 0.08866, 1.0, 1.0, 0.5647, 0.08866, 1.0, 1.0, 0.5647, 0.08866, 1.0, 1.0, 0.5647, 0.08866, 1.0, 1.0, 0.5647, 0.08866, 1.0, 1.0, 0.5647, 0.08866, 1.0, 1.0, 0.5647, 0.08866, 1.0, 1.0, 0.5647, 0.08866, 1.0, 1.0, 0.5647, 0.08866, 1.0, 1.0, 0.5647, 0.08866, 1.0, 1.0, 0.5647, 0.08866, 1.0, 1.0, 0.5647, 0.08866, 1.0, 1.0, 0.5647, 0.08866, 1.0, 1.0, 0.5647, 0.08866, 1.0, 1.0, 0.5647, 0.08866, 1.0])
me_cube_188.materials.append(mat_runway_jurere_provisional_paint)
me_cube_188.update()

# ---- objects
ob_runway_jurere_provisional = bpy.data.objects.new('runway-jurere-provisional', me_cube_188)

# ---- transforms, parenting, visibility, modifiers, constraints
ob_runway_jurere_provisional.location = (-10.0, -4.0, 2.5)

# ---- collection membership
col_collection.objects.link(ob_runway_jurere_provisional)

# ---- scene / render settings (as saved in the file)
scene.frame_start = 1; scene.frame_end = 250; scene.frame_set(1)
scene.render.engine = 'BLENDER_EEVEE_NEXT'
scene.render.bake_bias = 0.0
scene.render.bake_samples = 0
scene.cycles.sampling_pattern = 'TABULATED_SOBOL'
scene.eevee.use_volume_custom_range = False
bpy.context.view_layer.update()

# ---- added for rendering (the .blend has no active camera and no usable light): camera, sun
cam_auto = bpy.data.cameras.new('AutoCamera')
cam_auto.lens = 50.0
cam_auto.sensor_width = 36.0
cam_auto.clip_end = 1000.0
ob_auto_camera = bpy.data.objects.new('AutoCamera', cam_auto)
scene.collection.objects.link(ob_auto_camera)
ob_auto_camera.location = (23.0193, -31.6232, 20.9155)
ob_auto_camera.rotation_euler = (1.09748, -7.21219e-08, 0.694738)
scene.camera = ob_auto_camera
light_auto_sun = bpy.data.lights.new('AutoSun', 'SUN')
light_auto_sun.energy = 3.0
light_auto_sun.angle = 0.0523599
ob_auto_sun = bpy.data.objects.new('AutoSun', light_auto_sun)
scene.collection.objects.link(ob_auto_sun)
ob_auto_sun.rotation_euler = (0.872665, 0.174533, 0.523599)
bpy.context.view_layer.update()
